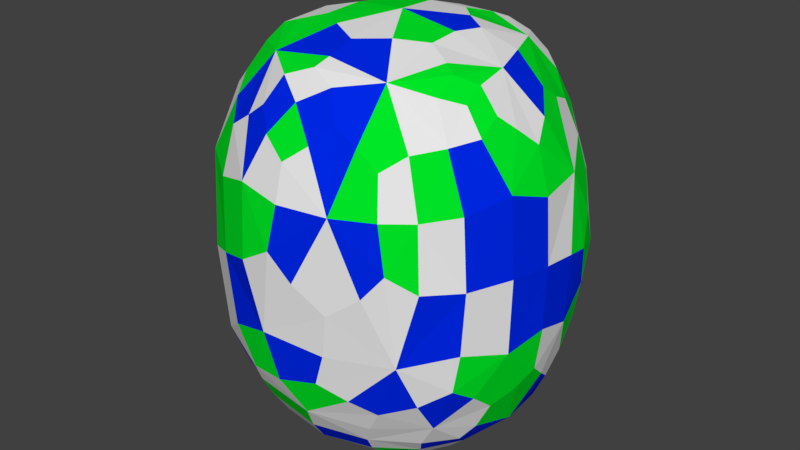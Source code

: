 # Source: Pineapple.blend  (saved by Blender 2.80.75; exported with 4.5.12 LTS)
import bpy
from mathutils import Matrix  # noqa: F401  (used for matrix-valued properties, if any)

bpy.ops.wm.read_factory_settings(use_empty=True)
scene = bpy.context.scene
scene.name = 'Scene'

# ---- collections
col_collection_1 = bpy.data.collections.new('Collection 1'); scene.collection.children.link(col_collection_1)

# ---- materials (node trees are filled in below, after node groups)
mat_pineapple1 = bpy.data.materials.new('Pineapple1')
mat_pineapple1.alpha_threshold = 0.0
mat_pineapple1.use_transparent_shadow = False
mat_pineapple1.roughness = 0.5
mat_pineapple2 = bpy.data.materials.new('Pineapple2')
mat_pineapple2.alpha_threshold = 0.0
mat_pineapple2.use_transparent_shadow = False
mat_pineapple2.diffuse_color = (0.0, 0.02124, 0.8, 1.0)
mat_pineapple2.roughness = 0.5
mat_pineapple3 = bpy.data.materials.new('Pineapple3')
mat_pineapple3.alpha_threshold = 0.0
mat_pineapple3.use_transparent_shadow = False
mat_pineapple3.diffuse_color = (0.0, 0.8, 0.02084, 1.0)
mat_pineapple3.roughness = 0.5

# ---- material node trees

# ---- world
world_world = bpy.data.worlds.new('World'); scene.world = world_world
world_world.color = (0.05088, 0.05088, 0.05088)
world_world.use_sun_shadow = False
world_world.sun_shadow_jitter_overblur = 0.0
world_world.cycles.sampling_method = 'MANUAL'

# ---- meshes
me_cylinder = bpy.data.meshes.new('Cylinder')
me_cylinder.from_pydata([(0.1085, 0.2777, 0.8928), (0.3083, 0.1056, 0.8899), (0.2765, -0.1492, 0.8854), (0.01888, -0.3002, 0.8864), (-0.2518, -0.1344, 0.8948), (-0.194, 0.1887, 0.8967), (-0.5021, 0.4791, 0.533), (-0.6284, -0.2865, 0.5368), (-0.3248, -0.5926, 0.5546), (0.02043, -0.3906, -0.8552), (0.03213, -0.6938, 0.5319), (0.3814, -0.5741, 0.5467), (0.436, -0.03571, -0.8298), (0.6806, -0.03309, 0.56), (0.5489, 0.347, 0.5948), (0.213, 0.3749, -0.8516), (0.09284, 0.6416, -0.61), (-0.216, 0.6019, 0.6229), (0.529, 0.5626, 0.2516), (0.6895, 0.1108, -0.5169), (0.6591, -0.2382, -0.4889), (0.3851, -0.5927, -0.463), (0.2456, -0.7207, -0.01624), (-0.1457, -0.7244, -0.3966), (-0.5678, -0.5136, -0.1127), (-0.5538, -0.325, -0.6214), (-0.762, -0.1324, -0.05497), (-0.7342, 0.2532, -0.06604), (-0.5981, 0.2906, -0.5882), (-0.3641, 0.6919, 0.001083), (-0.05529, 0.7327, -0.4229), (-0.1199, 0.1996, -0.9179), (-0.3129, 0.3435, 0.838), (-0.488, 0.2361, -0.7583), (-0.5283, 0.2791, 0.6868), (-0.214, -0.03195, -0.9217), (-0.4354, -0.1915, 0.8374), (-0.4095, -0.31, -0.8044), (-0.4538, -0.3945, 0.6847), (-0.2076, -0.4496, -0.8057), (-0.1437, -0.6029, 0.6808), (0.004239, -0.1925, -0.9225), (0.01584, -0.4929, 0.8279), (0.1917, -0.5839, 0.679), (0.2654, -0.4236, -0.8022), (0.38, 0.4701, 0.7249), (0.4466, -0.2415, 0.8265), (0.4692, -0.2341, -0.7801), (0.5915, -0.1735, 0.6895), (0.216, -0.02707, -0.9192), (0.541, 0.1498, -0.7453), (0.5675, 0.1537, 0.7015), (0.4186, 0.3338, -0.7684), (0.1154, 0.1996, -0.9179), (0.1988, 0.449, 0.8345), (0.04228, 0.5209, -0.777), (0.296, 0.6411, -0.5144), (0.2872, 0.6884, 0.3941), (0.5962, 0.4384, -0.3428), (0.7641, 0.2088, 0.06514), (0.6545, 0.3714, 0.313), (0.7123, 0.2539, -0.2846), (0.7401, -0.0591, -0.3705), (0.6187, -0.4339, -0.3385), (0.4556, -0.6336, 0.1875), (0.175, -0.7126, -0.3457), (0.01194, -0.7711, 0.1958), (-0.5093, -0.4826, -0.5011), (-0.6815, -0.3416, 0.1521), (-0.646, -0.1617, -0.5991), (-0.7246, -0.07596, -0.42), (-0.7635, 0.08588, 0.2), (-0.5484, 0.4864, -0.4292), (-0.1954, 0.7441, 0.2176), (-0.241, 0.4288, -0.7908), (-0.6375, 0.01629, 0.6179), (-0.4645, -0.05959, -0.8118), (0.5284, -0.3755, 0.614), (0.1643, 0.5924, 0.6534), (0.09637, 0.7627, 0.01565), (0.7709, -0.05995, 0.1014), (0.3327, 0.7055, -0.1911), (0.4511, 0.4793, -0.5982), (0.5226, 0.5846, -0.05446), (0.6499, -0.4086, 0.09492), (0.5537, -0.2918, -0.6693), (0.2794, -0.5381, -0.6646), (-0.1757, -0.6039, -0.6193), (-0.308, -0.6955, 0.05172), (-0.5843, 0.4904, 0.05229), (-0.714, 0.159, -0.4297), (-0.3198, 0.6323, -0.4418), (0.1694, 0.09271, -0.9228), (-0.1247, -0.1305, -0.9271), (-0.002773, 0.199, -0.9222), (0.2066, 0.6419, -0.5693), (0.1353, 0.4547, -0.8206), (0.2041, 0.1769, 0.901), (0.3123, 0.4392, 0.8015), (0.3709, 0.5703, -0.5644), (0.4823, 0.2407, -0.766), (0.2762, -0.01332, 0.897), (0.4958, 0.07164, -0.7903), (0.4602, -0.4189, -0.6641), (0.3722, -0.3326, -0.8093), (0.05342, -0.6122, -0.6549), (0.1574, -0.423, -0.8281), (-0.1215, -0.2243, 0.8992), (-0.3744, -0.5488, -0.5655), (-0.3205, -0.3776, -0.8189), (-0.43, -0.2107, -0.8187), (-0.2384, 0.02782, 0.9062), (-0.4912, 0.1029, -0.7896), (-0.6637, 0.2121, -0.5241), (-0.3835, 0.335, -0.784), (-0.0412, 0.2433, 0.9028), (-0.08949, 0.4975, -0.786), (-0.2413, 0.4792, 0.7766), (-0.1785, 0.3077, -0.8772), (-0.2709, 0.2752, 0.8651), (-0.5493, 0.2582, -0.6801), (-0.4265, 0.286, 0.7955), (-0.5329, -0.07239, 0.7791), (-0.3285, -0.04595, -0.8863), (-0.5834, -0.09186, -0.7116), (-0.4774, -0.3177, -0.7321), (-0.3593, -0.1817, 0.863), (-0.181, -0.5271, -0.7329), (0.01101, -0.2892, -0.8979), (0.02417, -0.4229, 0.8522), (0.1257, -0.5238, 0.7849), (0.2598, -0.4883, -0.7426), (0.4474, -0.3336, 0.768), (0.3895, -0.209, 0.8509), (0.5322, -0.2372, -0.7217), (0.5171, -0.1754, 0.7881), (0.3267, -0.0351, -0.8882), (0.4515, 0.1446, 0.8241), (0.4431, 0.4032, -0.6927), (0.1703, 0.2942, -0.8924), (0.1386, 0.5154, 0.7836), (0.06549, 0.5812, -0.7046), (0.1939, 0.7359, 0.266), (0.2442, 0.7366, -0.08959), (0.3198, 0.5366, 0.674), (0.4204, 0.6348, 0.3473), (0.4508, 0.429, 0.6761), (0.6617, 0.3423, -0.3164), (0.6364, 0.06381, 0.6273), (0.7765, 0.0939, 0.08762), (0.6354, -0.1119, 0.6325), (0.7334, -0.2337, 0.1045), (0.7053, -0.1399, -0.4389), (0.5923, -0.2655, 0.6309), (0.5481, -0.5525, 0.1101), (0.5227, -0.524, -0.4016), (0.4436, -0.4847, 0.5991), (0.3782, -0.676, 0.08535), (0.2906, -0.5823, 0.6184), (0.1223, -0.6478, 0.6012), (0.005566, -0.7395, -0.3863), (-0.07374, -0.6613, 0.601), (-0.135, -0.7617, 0.1077), (-0.2213, -0.6059, 0.6221), (-0.4659, -0.6027, -0.009302), (-0.549, -0.3511, 0.6061), (-0.7325, -0.2374, 0.0357), (-0.6863, -0.1359, -0.5171), (-0.7243, 0.04856, -0.437), (-0.5971, 0.1677, 0.6441), (-0.7543, 0.1833, 0.08164), (-0.5282, 0.3841, 0.6028), (-0.4706, 0.6156, 0.06252), (-0.4575, 0.5531, -0.442), (-0.1732, 0.7002, -0.4338), (-0.03243, 0.6201, 0.6431), (-0.06531, 0.7699, 0.1197), (0.008606, 0.7634, -0.2498), (0.2293, 0.6576, 0.5037), (0.3077, 0.6868, -0.3735), (0.5727, 0.5153, -0.194), (0.5423, 0.5657, 0.106), (0.6113, 0.3582, 0.4588), (0.7281, 0.2805, 0.1973), (0.6251, 0.1271, -0.6493), (0.7696, -0.06671, -0.1738), (0.742, -0.04626, 0.3733), (0.6053, -0.253, -0.6036), (0.6423, -0.4229, -0.1721), (0.6193, -0.3923, 0.3834), (0.3219, -0.573, -0.5706), (0.4179, -0.623, 0.3827), (0.2194, -0.7156, -0.2038), (0.03873, -0.7415, 0.3835), (-0.1709, -0.6723, -0.4967), (-0.2397, -0.7211, -0.2377), (-0.3399, -0.6514, 0.3547), (-0.5556, -0.4969, -0.3406), (-0.6597, -0.3285, 0.3767), (-0.7503, -0.1173, -0.2618), (-0.7231, 0.07041, 0.4071), (-0.7327, 0.214, -0.2743), (-0.5815, 0.4907, -0.2445), (-0.5576, 0.4862, 0.3489), (-0.293, 0.5435, -0.649), (-0.338, 0.6851, -0.2112), (-0.2098, 0.6956, 0.4217), (0.007493, 0.6941, -0.527), (0.1499, -0.2225, 0.8949), (-0.3761, 0.5507, 0.5879), (-0.1734, 0.09149, -0.9235), (-0.6483, -0.1451, 0.5886), (-0.396, -0.4992, 0.6253), (-0.1069, -0.4331, -0.8309), (-0.09748, -0.5341, 0.7873), (0.1288, -0.1257, -0.9246), (0.465, -0.1447, -0.7996), (0.5734, 0.2423, 0.6382), (0.3177, 0.3583, -0.8188), (0.5936, 0.4766, 0.276), (0.7043, 0.1817, -0.4167), (0.7203, 0.02674, -0.4471), (0.6504, -0.3393, -0.4022), (0.29, -0.6577, -0.4068), (0.1156, -0.7593, 0.09129), (-0.5402, -0.4008, -0.5597), (-0.6306, -0.436, 0.02208), (-0.6197, -0.2513, -0.5825), (-0.774, -0.02618, 0.08547), (-0.6805, 0.3562, -0.0003283), (-0.2854, 0.7228, 0.1081), (-0.4232, -0.305, 0.7914), (0.1595, 0.3906, 0.8603), (0.4254, 0.661, -0.1051), (0.5286, 0.4583, -0.4952), (0.7491, 0.2368, -0.1059), (-0.5704, 0.404, -0.5236), (0.0154, -0.002219, 0.9339), (-0.003145, 0.01297, -0.9367), (0.272, 0.5125, -0.7263), (0.3828, 0.3157, 0.822), (0.26, 0.4948, 0.7582), (0.3406, 0.1869, -0.8749), (0.5058, -0.02771, 0.811), (0.274, -0.2536, -0.8817), (0.5178, -0.2564, 0.7353), (0.4213, -0.3746, -0.7401), (0.2917, -0.4217, 0.8127), (0.03873, -0.5404, -0.7571), (0.009575, -0.5885, 0.7209), (-0.2395, -0.4341, 0.8209), (-0.2503, -0.2725, -0.8887), (-0.3817, -0.4433, -0.7132), (-0.5427, -0.2083, 0.7221), (-0.5389, -0.2092, -0.7209), (-0.6395, 0.04953, -0.6503), (-0.3289, 0.1764, -0.874), (-0.4552, 0.07161, 0.841), (-0.3861, 0.434, 0.7203), (0.005202, 0.3717, -0.8773), (-0.06199, 0.4668, 0.8337), (0.3799, 0.6875, 0.1535), (0.1541, 0.7293, -0.3799), (0.4552, 0.5456, 0.5088), (0.445, 0.6041, -0.3652), (0.6833, 0.4013, 0.0031), (0.5965, 0.2843, -0.6051), (0.7274, 0.1538, 0.3995), (0.7675, 0.09132, -0.2149), (0.6285, -0.0495, -0.6652), (0.7004, -0.2195, 0.4304), (0.7301, -0.2375, -0.2173), (0.532, -0.4345, -0.546), (0.4847, -0.6054, -0.2025), (0.52, -0.5264, 0.3767), (0.2548, -0.7039, 0.3835), (0.08648, -0.6774, -0.5365), (-0.03463, -0.7715, -0.1677), (-0.1553, -0.7204, 0.4113), (-0.5345, -0.515, 0.373), (-0.3929, -0.6268, -0.3556), (-0.6866, -0.3217, -0.3426), (-0.7356, -0.1349, 0.3439), (-0.7695, 0.06804, -0.1823), (-0.6826, 0.2964, 0.377), (-0.6628, 0.3474, -0.3486), (-0.399, 0.6348, 0.3505), (-0.4759, 0.5974, -0.2103), (-0.4535, 0.4413, -0.6468), (-0.1663, 0.7584, -0.1589), (-0.1217, 0.6203, -0.6451), (0.01147, 0.7319, 0.4121)], [], [(0, 232, 260, 115), (0, 115, 237, 97), (0, 97, 240, 232), (1, 137, 240, 97), (1, 97, 237, 101), (1, 101, 243, 137), (2, 101, 237, 208), (2, 208, 247, 133), (2, 133, 243, 101), (3, 208, 237, 107), (3, 107, 250, 129), (3, 129, 247, 208), (4, 126, 250, 107), (4, 107, 237, 111), (4, 111, 257, 126), (5, 111, 237, 115), (5, 115, 260, 119), (5, 119, 257, 111), (6, 171, 258, 209), (6, 209, 286, 203), (6, 203, 284, 171), (7, 165, 253, 211), (7, 211, 282, 198), (7, 198, 279, 165), (8, 163, 250, 212), (8, 212, 279, 196), (8, 196, 278, 163), (9, 106, 248, 213), (9, 213, 251, 128), (9, 128, 244, 106), (10, 193, 275, 159), (10, 159, 249, 161), (10, 161, 278, 193), (11, 191, 274, 156), (11, 156, 247, 158), (11, 158, 275, 191), (12, 102, 269, 216), (12, 216, 244, 136), (12, 136, 242, 102), (13, 186, 267, 148), (13, 148, 243, 150), (13, 150, 270, 186), (14, 146, 240, 217), (14, 217, 267, 182), (14, 182, 263, 146), (15, 96, 239, 218), (15, 218, 242, 139), (15, 139, 259, 96), (16, 141, 290, 207), (16, 207, 262, 95), (16, 95, 239, 141), (17, 117, 260, 175), (17, 175, 291, 206), (17, 206, 286, 209), (17, 209, 258, 117), (18, 145, 263, 219), (18, 219, 265, 181), (18, 181, 261, 145), (19, 220, 268, 221), (19, 221, 269, 184), (19, 184, 266, 220), (20, 152, 271, 222), (20, 222, 272, 187), (20, 187, 269, 152), (21, 155, 273, 223), (21, 223, 276, 190), (21, 190, 272, 155), (22, 157, 275, 224), (22, 224, 277, 192), (22, 192, 273, 157), (23, 160, 277, 195), (23, 195, 280, 194), (23, 194, 276, 160), (24, 164, 279, 226), (24, 226, 281, 197), (24, 197, 280, 164), (25, 225, 281, 227), (25, 227, 254, 125), (25, 125, 252, 225), (26, 166, 282, 228), (26, 228, 283, 199), (26, 199, 281, 166), (27, 170, 284, 229), (27, 229, 285, 201), (27, 201, 283, 170), (28, 113, 285, 236), (28, 236, 288, 120), (28, 120, 255, 113), (29, 172, 286, 230), (29, 230, 289, 205), (29, 205, 287, 172), (30, 174, 289, 177), (30, 177, 262, 207), (30, 207, 290, 174), (31, 94, 238, 210), (31, 210, 256, 118), (31, 118, 259, 94), (32, 121, 257, 119), (32, 119, 260, 117), (32, 117, 258, 121), (33, 112, 255, 120), (33, 120, 288, 114), (33, 114, 256, 112), (34, 169, 257, 121), (34, 121, 258, 171), (34, 171, 284, 169), (35, 210, 238, 93), (35, 93, 251, 123), (35, 123, 256, 210), (36, 122, 253, 231), (36, 231, 250, 126), (36, 126, 257, 122), (37, 109, 252, 125), (37, 125, 254, 110), (37, 110, 251, 109), (38, 212, 250, 231), (38, 231, 253, 165), (38, 165, 279, 212), (39, 213, 248, 127), (39, 127, 252, 109), (39, 109, 251, 213), (40, 161, 249, 214), (40, 214, 250, 163), (40, 163, 278, 161), (41, 93, 238, 215), (41, 215, 244, 128), (41, 128, 251, 93), (42, 214, 249, 130), (42, 130, 247, 129), (42, 129, 250, 214), (43, 158, 247, 130), (43, 130, 249, 159), (43, 159, 275, 158), (44, 104, 246, 131), (44, 131, 248, 106), (44, 106, 244, 104), (45, 146, 263, 144), (45, 144, 241, 98), (45, 98, 240, 146), (46, 132, 245, 135), (46, 135, 243, 133), (46, 133, 247, 132), (47, 216, 269, 134), (47, 134, 246, 104), (47, 104, 244, 216), (48, 150, 243, 135), (48, 135, 245, 153), (48, 153, 270, 150), (49, 92, 242, 136), (49, 136, 244, 215), (49, 215, 238, 92), (50, 100, 266, 184), (50, 184, 269, 102), (50, 102, 242, 100), (51, 217, 240, 137), (51, 137, 243, 148), (51, 148, 267, 217), (52, 218, 239, 138), (52, 138, 266, 100), (52, 100, 242, 218), (53, 92, 238, 94), (53, 94, 259, 139), (53, 139, 242, 92), (54, 140, 260, 232), (54, 232, 240, 98), (54, 98, 241, 140), (55, 116, 290, 141), (55, 141, 239, 96), (55, 96, 259, 116), (56, 95, 262, 179), (56, 179, 264, 99), (56, 99, 239, 95), (57, 142, 291, 178), (57, 178, 263, 145), (57, 145, 261, 142), (58, 147, 266, 234), (58, 234, 264, 180), (58, 180, 265, 147), (59, 149, 268, 235), (59, 235, 265, 183), (59, 183, 267, 149), (60, 219, 263, 182), (60, 182, 267, 183), (60, 183, 265, 219), (61, 220, 266, 147), (61, 147, 265, 235), (61, 235, 268, 220), (62, 221, 268, 185), (62, 185, 271, 152), (62, 152, 269, 221), (63, 222, 271, 188), (63, 188, 273, 155), (63, 155, 272, 222), (64, 157, 273, 154), (64, 154, 274, 191), (64, 191, 275, 157), (65, 223, 273, 192), (65, 192, 277, 160), (65, 160, 276, 223), (66, 224, 275, 193), (66, 193, 278, 162), (66, 162, 277, 224), (67, 225, 252, 108), (67, 108, 280, 197), (67, 197, 281, 225), (68, 226, 279, 198), (68, 198, 282, 166), (68, 166, 281, 226), (69, 124, 254, 227), (69, 227, 281, 167), (69, 167, 255, 124), (70, 167, 281, 199), (70, 199, 283, 168), (70, 168, 255, 167), (71, 228, 282, 200), (71, 200, 284, 170), (71, 170, 283, 228), (72, 173, 288, 236), (72, 236, 285, 202), (72, 202, 287, 173), (73, 230, 286, 206), (73, 206, 291, 176), (73, 176, 289, 230), (74, 114, 288, 204), (74, 204, 290, 116), (74, 116, 259, 118), (74, 118, 256, 114), (75, 200, 282, 211), (75, 211, 253, 122), (75, 122, 257, 169), (75, 169, 284, 200), (76, 123, 251, 110), (76, 110, 254, 124), (76, 124, 255, 112), (76, 112, 256, 123), (77, 153, 245, 132), (77, 132, 247, 156), (77, 156, 274, 189), (77, 189, 270, 153), (78, 178, 291, 175), (78, 175, 260, 140), (78, 140, 241, 144), (78, 144, 263, 178), (79, 176, 291, 142), (79, 142, 261, 143), (79, 143, 262, 177), (79, 177, 289, 176), (80, 149, 267, 186), (80, 186, 270, 151), (80, 151, 271, 185), (80, 185, 268, 149), (81, 233, 264, 179), (81, 179, 262, 143), (81, 143, 261, 233), (82, 234, 266, 138), (82, 138, 239, 99), (82, 99, 264, 234), (83, 181, 265, 180), (83, 180, 264, 233), (83, 233, 261, 181), (84, 151, 270, 189), (84, 189, 274, 154), (84, 154, 273, 188), (84, 188, 271, 151), (85, 187, 272, 103), (85, 103, 246, 134), (85, 134, 269, 187), (86, 131, 246, 103), (86, 103, 272, 190), (86, 190, 276, 105), (86, 105, 248, 131), (87, 105, 276, 194), (87, 194, 280, 108), (87, 108, 252, 127), (87, 127, 248, 105), (88, 162, 278, 196), (88, 196, 279, 164), (88, 164, 280, 195), (88, 195, 277, 162), (89, 229, 284, 203), (89, 203, 286, 172), (89, 172, 287, 202), (89, 202, 285, 229), (90, 201, 285, 113), (90, 113, 255, 168), (90, 168, 283, 201), (91, 173, 287, 205), (91, 205, 289, 174), (91, 174, 290, 204), (91, 204, 288, 173)])
me_cylinder.polygons.foreach_set('material_index', [0, 0, 2, 0, 1, 0, 2, 0, 0, 0, 1, 1, 2, 2, 0, 2, 1, 2, 2, 2, 0, 2, 2, 2, 1, 2, 0, 0, 1, 0, 0, 2, 0, 0, 2, 2, 2, 1, 0, 2, 0, 2, 2, 0, 2, 0, 0, 0, 2, 1, 1, 1, 0, 2, 2, 1, 2, 1, 0, 1, 1, 2, 0, 2, 1, 0, 0, 0, 0, 0, 2, 0, 0, 0, 1, 2, 2, 2, 0, 0, 2, 0, 2, 2, 1, 1, 0, 1, 2, 0, 0, 2, 0, 0, 0, 1, 0, 0, 1, 2, 0, 2, 1, 1, 2, 0, 0, 2, 1, 0, 2, 0, 0, 0, 1, 2, 2, 0, 0, 2, 0, 1, 0, 1, 1, 0, 0, 0, 0, 2, 1, 1, 1, 2, 0, 1, 0, 0, 0, 2, 2, 2, 0, 0, 2, 0, 2, 2, 2, 0, 2, 1, 1, 0, 2, 1, 2, 0, 2, 2, 0, 2, 2, 0, 0, 0, 0, 2, 0, 0, 0, 0, 0, 1, 1, 0, 0, 0, 1, 2, 2, 0, 2, 0, 2, 2, 2, 0, 2, 2, 2, 0, 1, 0, 2, 1, 0, 1, 2, 1, 2, 0, 2, 2, 1, 2, 1, 0, 2, 1, 2, 0, 0, 2, 0, 0, 1, 0, 0, 2, 2, 0, 2, 1, 2, 0, 0, 0, 0, 2, 0, 0, 1, 1, 0, 0, 0, 2, 1, 0, 2, 0, 2, 0, 2, 0, 0, 0, 1, 1, 1, 0, 0, 2, 0, 2, 0, 0, 0, 2, 1, 0, 1, 0, 0, 1, 1, 0, 0, 0, 1, 2, 1, 1, 0, 2, 2, 0, 1, 2, 1, 1, 1, 0, 1, 2, 2, 1, 2, 0])
_uv = me_cylinder.uv_layers.new(name='UVMap')
_uv.uv.foreach_set('vector', [0.7539, 0.6597, 0.7231, 0.6672, 0.713, 0.5971, 0.7738, 0.6226, 0.7539, 0.6597, 0.7738, 0.6226, 0.8276, 0.6536, 0.7706, 0.6929, 0.7539, 0.6597, 0.7706, 0.6929, 0.7181, 0.7516, 0.7231, 0.6672, 0.7797, 0.7284, 0.7601, 0.7699, 0.7181, 0.7516, 0.7706, 0.6929, 0.7797, 0.7284, 0.7706, 0.6929, 0.8276, 0.6536, 0.8107, 0.7288, 0.7797, 0.7284, 0.8107, 0.7288, 0.7971, 0.8, 0.7601, 0.7699, 0.8444, 0.7407, 0.8107, 0.7288, 0.8276, 0.6536, 0.8718, 0.7103, 0.8444, 0.7407, 0.8718, 0.7103, 0.9113, 0.7714, 0.8509, 0.7799, 0.8444, 0.7407, 0.8509, 0.7799, 0.7971, 0.8, 0.8107, 0.7288, 0.8998, 0.6801, 0.8718, 0.7103, 0.8276, 0.6536, 0.8914, 0.6357, 0.8998, 0.6801, 0.8914, 0.6357, 0.9538, 0.6176, 0.9298, 0.6941, 0.8998, 0.6801, 0.9298, 0.6941, 0.9113, 0.7714, 0.8718, 0.7103, 0.8812, 0.5985, 0.9018, 0.5763, 0.9538, 0.6176, 0.8914, 0.6357, 0.8812, 0.5985, 0.8914, 0.6357, 0.8276, 0.6536, 0.842, 0.5912, 0.8812, 0.5985, 0.842, 0.5912, 0.8517, 0.5272, 0.9018, 0.5763, 0.7999, 0.5904, 0.842, 0.5912, 0.8276, 0.6536, 0.7738, 0.6226, 0.7999, 0.5904, 0.7738, 0.6226, 0.713, 0.5971, 0.7859, 0.5661, 0.7999, 0.5904, 0.7859, 0.5661, 0.8517, 0.5272, 0.842, 0.5912, 0.7882, 0.07945, 0.7766, 0.1099, 0.7246, 0.09294, 0.7588, 0.05305, 0.7882, 0.07945, 0.7588, 0.05305, 0.8051, 0.02035, 0.826, 0.07631, 0.7882, 0.07945, 0.826, 0.07631, 0.8588, 0.1123, 0.7766, 0.1099, 0.8138, 0.3123, 0.7915, 0.332, 0.7395, 0.287, 0.8024, 0.2725, 0.8138, 0.3123, 0.8024, 0.2725, 0.8733, 0.2859, 0.8478, 0.3255, 0.8138, 0.3123, 0.8478, 0.3255, 0.8258, 0.3672, 0.7915, 0.332, 0.4339, 0.4017, 0.4457, 0.4326, 0.4018, 0.4522, 0.3985, 0.3991, 0.4339, 0.4017, 0.3985, 0.3991, 0.3968, 0.338, 0.465, 0.3588, 0.4339, 0.4017, 0.465, 0.3588, 0.5003, 0.4051, 0.4457, 0.4326, 0.6541, 0.8243, 0.6386, 0.7947, 0.6784, 0.7622, 0.6825, 0.8243, 0.6541, 0.8243, 0.6825, 0.8243, 0.6723, 0.8796, 0.6402, 0.8555, 0.6541, 0.8243, 0.6402, 0.8555, 0.5948, 0.8273, 0.6386, 0.7947, 0.5174, 0.4604, 0.5426, 0.4258, 0.582, 0.4488, 0.5237, 0.4871, 0.5174, 0.4604, 0.5237, 0.4871, 0.4699, 0.501, 0.4849, 0.4607, 0.5174, 0.4604, 0.4849, 0.4607, 0.5003, 0.4051, 0.5426, 0.4258, 0.9415, 0.823, 0.9549, 0.8466, 0.9194, 0.8815, 0.9152, 0.8348, 0.9415, 0.823, 0.9152, 0.8348, 0.9113, 0.7714, 0.9503, 0.7901, 0.9415, 0.823, 0.9503, 0.7901, 0.9771, 0.8003, 0.9549, 0.8466, 0.5264, 0.8395, 0.4942, 0.8451, 0.4837, 0.7785, 0.5388, 0.8077, 0.5264, 0.8395, 0.5388, 0.8077, 0.5948, 0.8273, 0.5484, 0.8652, 0.5264, 0.8395, 0.5484, 0.8652, 0.505, 0.905, 0.4942, 0.8451, 0.786, 0.8631, 0.7839, 0.8937, 0.7478, 0.8724, 0.7662, 0.8414, 0.786, 0.8631, 0.7662, 0.8414, 0.7971, 0.8, 0.8078, 0.8509, 0.786, 0.8631, 0.8078, 0.8509, 0.8295, 0.8955, 0.7839, 0.8937, 0.05795, 0.3952, 0.08048, 0.4277, 0.06075, 0.4494, 0.03311, 0.3926, 0.05795, 0.3952, 0.03311, 0.3926, 0.01696, 0.3155, 0.05863, 0.3574, 0.05795, 0.3952, 0.05863, 0.3574, 0.1088, 0.3922, 0.08048, 0.4277, 0.4883, 0.9575, 0.481, 0.9808, 0.4485, 0.952, 0.4718, 0.9341, 0.4883, 0.9575, 0.4718, 0.9341, 0.505, 0.905, 0.5136, 0.9532, 0.4883, 0.9575, 0.5136, 0.9532, 0.5214, 0.9856, 0.481, 0.9808, 0.2752, 0.08902, 0.2808, 0.06021, 0.3264, 0.0956, 0.2941, 0.1223, 0.2752, 0.08902, 0.2941, 0.1223, 0.2565, 0.1562, 0.2478, 0.09233, 0.2752, 0.08902, 0.2478, 0.09233, 0.2246, 0.02291, 0.2808, 0.06021, 0.2568, 0.4708, 0.2304, 0.5218, 0.1963, 0.5105, 0.2161, 0.4615, 0.2568, 0.4708, 0.2161, 0.4615, 0.2357, 0.3998, 0.2798, 0.4171, 0.2568, 0.4708, 0.2798, 0.4171, 0.3159, 0.4168, 0.294, 0.4804, 0.2568, 0.4708, 0.294, 0.4804, 0.2646, 0.5331, 0.2304, 0.5218, 0.1121, 0.3096, 0.1378, 0.3486, 0.1088, 0.3922, 0.0871, 0.3104, 0.1121, 0.3096, 0.0871, 0.3104, 0.07013, 0.1842, 0.1191, 0.2641, 0.1121, 0.3096, 0.1191, 0.2641, 0.1656, 0.2935, 0.1378, 0.3486, 0.4301, 0.7775, 0.4068, 0.7756, 0.3765, 0.702, 0.4335, 0.7428, 0.4301, 0.7775, 0.4335, 0.7428, 0.4837, 0.7785, 0.4506, 0.8136, 0.4301, 0.7775, 0.4506, 0.8136, 0.4167, 0.8525, 0.4068, 0.7756, 0.4935, 0.6998, 0.4649, 0.7072, 0.4563, 0.6441, 0.5035, 0.6632, 0.4935, 0.6998, 0.5035, 0.6632, 0.5503, 0.6814, 0.5157, 0.724, 0.4935, 0.6998, 0.5157, 0.724, 0.4837, 0.7785, 0.4649, 0.7072, 0.5857, 0.6483, 0.553, 0.6395, 0.5694, 0.5944, 0.6022, 0.6334, 0.5857, 0.6483, 0.6022, 0.6334, 0.6418, 0.6728, 0.6012, 0.6777, 0.5857, 0.6483, 0.6012, 0.6777, 0.5503, 0.6814, 0.553, 0.6395, 0.6271, 0.3468, 0.6376, 0.3889, 0.582, 0.4488, 0.5954, 0.3614, 0.6271, 0.3468, 0.5954, 0.3614, 0.6023, 0.2777, 0.6454, 0.2965, 0.6271, 0.3468, 0.6454, 0.2965, 0.6756, 0.3203, 0.6376, 0.3889, 0.6065, 0.202, 0.635, 0.2291, 0.6023, 0.2777, 0.5675, 0.2259, 0.6065, 0.202, 0.5675, 0.2259, 0.5444, 0.1638, 0.6106, 0.1682, 0.6065, 0.202, 0.6106, 0.1682, 0.6757, 0.1998, 0.635, 0.2291, 0.4696, 0.1948, 0.4833, 0.2427, 0.3968, 0.338, 0.4351, 0.2119, 0.4696, 0.1948, 0.4351, 0.2119, 0.4544, 0.1005, 0.5007, 0.135, 0.4696, 0.1948, 0.5007, 0.135, 0.5444, 0.1638, 0.4833, 0.2427, 0.5259, 0.04834, 0.5266, 0.0729, 0.4544, 0.1005, 0.4941, 0.04868, 0.5259, 0.04834, 0.4941, 0.04868, 0.5278, 0.0, 0.5587, 0.02382, 0.5259, 0.04834, 0.5587, 0.02382, 0.5903, 0.04078, 0.5266, 0.0729, 0.9527, 0.2477, 0.9291, 0.2821, 0.8733, 0.2859, 0.9281, 0.2219, 0.9527, 0.2477, 0.9281, 0.2219, 0.998, 0.1817, 1.0, 0.2375, 0.9527, 0.2477, 1.0, 0.2375, 1.0, 0.2963, 0.9291, 0.2821, 0.9436, 0.1319, 0.9231, 0.159, 0.8588, 0.1123, 0.9154, 0.1084, 0.9436, 0.1319, 0.9154, 0.1084, 0.9839, 0.08451, 0.992, 0.1317, 0.9436, 0.1319, 0.992, 0.1317, 0.998, 0.1817, 0.9231, 0.159, 0.1604, 0.758, 0.1346, 0.7387, 0.1491, 0.6669, 0.1867, 0.7372, 0.1604, 0.758, 0.1867, 0.7372, 0.211, 0.7822, 0.161, 0.7907, 0.1604, 0.758, 0.161, 0.7907, 0.1053, 0.7868, 0.1346, 0.7387, 0.2753, 0.6248, 0.2443, 0.6061, 0.2533, 0.5627, 0.2925, 0.614, 0.2753, 0.6248, 0.2925, 0.614, 0.3127, 0.6803, 0.2776, 0.671, 0.2753, 0.6248, 0.2776, 0.671, 0.2403, 0.6596, 0.2443, 0.6061, 0.3058, 0.1588, 0.3275, 0.1617, 0.3234, 0.2408, 0.2842, 0.2062, 0.3058, 0.1588, 0.2842, 0.2062, 0.2565, 0.1562, 0.2941, 0.1223, 0.3058, 0.1588, 0.2941, 0.1223, 0.3264, 0.0956, 0.3275, 0.1617, 0.2008, 0.9236, 0.2153, 0.9435, 0.1694, 0.9588, 0.1704, 0.9268, 0.2008, 0.9236, 0.1704, 0.9268, 0.1699, 0.8826, 0.2174, 0.8946, 0.2008, 0.9236, 0.2174, 0.8946, 0.2536, 0.9122, 0.2153, 0.9435, 0.7721, 0.5472, 0.8017, 0.5229, 0.8517, 0.5272, 0.7859, 0.5661, 0.7721, 0.5472, 0.7859, 0.5661, 0.713, 0.5971, 0.7288, 0.5551, 0.7721, 0.5472, 0.7288, 0.5551, 0.7447, 0.5146, 0.8017, 0.5229, 0.1638, 0.8222, 0.1349, 0.8415, 0.1053, 0.7868, 0.161, 0.7907, 0.1638, 0.8222, 0.161, 0.7907, 0.211, 0.7822, 0.1974, 0.837, 0.1638, 0.8222, 0.1974, 0.837, 0.1699, 0.8826, 0.1349, 0.8415, 0.7588, 0.1422, 0.7787, 0.1767, 0.7202, 0.203, 0.7148, 0.1472, 0.7588, 0.1422, 0.7148, 0.1472, 0.7246, 0.09294, 0.7766, 0.1099, 0.7588, 0.1422, 0.7766, 0.1099, 0.8588, 0.1123, 0.7787, 0.1767, 0.1399, 0.9315, 0.1704, 0.9268, 0.1694, 0.9588, 0.124, 0.9554, 0.1399, 0.9315, 0.124, 0.9554, 0.08241, 0.9411, 0.1232, 0.9063, 0.1399, 0.9315, 0.1232, 0.9063, 0.1699, 0.8826, 0.1704, 0.9268, 0.9108, 0.5555, 0.8879, 0.5233, 0.9172, 0.5153, 0.9368, 0.5676, 0.9108, 0.5555, 0.9368, 0.5676, 0.9538, 0.6176, 0.9018, 0.5763, 0.9108, 0.5555, 0.9018, 0.5763, 0.8517, 0.5272, 0.8879, 0.5233, 0.05126, 0.8991, 0.04816, 0.924, 0.01758, 0.9053, 0.03752, 0.8773, 0.05126, 0.8991, 0.03752, 0.8773, 0.04579, 0.8432, 0.07245, 0.8895, 0.05126, 0.8991, 0.07245, 0.8895, 0.08241, 0.9411, 0.04816, 0.924, 0.769, 0.347, 0.7805, 0.3776, 0.7237, 0.3723, 0.7348, 0.3291, 0.769, 0.347, 0.7348, 0.3291, 0.7395, 0.287, 0.7915, 0.332, 0.769, 0.347, 0.7915, 0.332, 0.8258, 0.3672, 0.7805, 0.3776, 0.6448, 0.06926, 0.6723, 0.08006, 0.6818, 0.1191, 0.6362, 0.09109, 0.6448, 0.06926, 0.6362, 0.09109, 0.5903, 0.04078, 0.6233, 0.04398, 0.6448, 0.06926, 0.6233, 0.04398, 0.657, 0.04032, 0.6723, 0.08006, 0.4532, 0.4608, 0.4849, 0.4607, 0.4699, 0.501, 0.4274, 0.4878, 0.4532, 0.4608, 0.4274, 0.4878, 0.4018, 0.4522, 0.4457, 0.4326, 0.4532, 0.4608, 0.4457, 0.4326, 0.5003, 0.4051, 0.4849, 0.4607, 0.6269, 0.8801, 0.6417, 0.908, 0.6012, 0.9288, 0.5981, 0.8784, 0.6269, 0.8801, 0.5981, 0.8784, 0.5948, 0.8273, 0.6402, 0.8555, 0.6269, 0.8801, 0.6402, 0.8555, 0.6723, 0.8796, 0.6417, 0.908, 0.9485, 0.7004, 0.9655, 0.6627, 0.9737, 0.7067, 0.949, 0.7356, 0.9485, 0.7004, 0.949, 0.7356, 0.9113, 0.7714, 0.9298, 0.6941, 0.9485, 0.7004, 0.9298, 0.6941, 0.9538, 0.6176, 0.9655, 0.6627, 0.9585, 0.7607, 0.9503, 0.7901, 0.9113, 0.7714, 0.949, 0.7356, 0.9585, 0.7607, 0.949, 0.7356, 0.9737, 0.7067, 0.9805, 0.7531, 0.9585, 0.7607, 0.9805, 0.7531, 0.9771, 0.8003, 0.9503, 0.7901, 0.6204, 0.7746, 0.5878, 0.7817, 0.5805, 0.75, 0.6251, 0.7467, 0.6204, 0.7746, 0.6251, 0.7467, 0.6784, 0.7622, 0.6386, 0.7947, 0.6204, 0.7746, 0.6386, 0.7947, 0.5948, 0.8273, 0.5878, 0.7817, 0.09802, 0.4509, 0.08048, 0.4277, 0.1088, 0.3922, 0.1256, 0.4479, 0.09802, 0.4509, 0.1256, 0.4479, 0.1279, 0.4878, 0.09322, 0.4761, 0.09802, 0.4509, 0.09322, 0.4761, 0.06075, 0.4494, 0.08048, 0.4277, 0.8545, 0.8014, 0.8773, 0.813, 0.8524, 0.8273, 0.8324, 0.8179, 0.8545, 0.8014, 0.8324, 0.8179, 0.7971, 0.8, 0.8509, 0.7799, 0.8545, 0.8014, 0.8509, 0.7799, 0.9113, 0.7714, 0.8773, 0.813, 0.5525, 0.7839, 0.5388, 0.8077, 0.4837, 0.7785, 0.5375, 0.7615, 0.5525, 0.7839, 0.5375, 0.7615, 0.5805, 0.75, 0.5878, 0.7817, 0.5525, 0.7839, 0.5878, 0.7817, 0.5948, 0.8273, 0.5388, 0.8077, 0.826, 0.8418, 0.8078, 0.8509, 0.7971, 0.8, 0.8324, 0.8179, 0.826, 0.8418, 0.8324, 0.8179, 0.8524, 0.8273, 0.8488, 0.8534, 0.826, 0.8418, 0.8488, 0.8534, 0.8295, 0.8955, 0.8078, 0.8509, 0.5671, 0.886, 0.5532, 0.9161, 0.505, 0.905, 0.5484, 0.8652, 0.5671, 0.886, 0.5484, 0.8652, 0.5948, 0.8273, 0.5981, 0.8784, 0.5671, 0.886, 0.5981, 0.8784, 0.6012, 0.9288, 0.5532, 0.9161, 0.4688, 0.847, 0.463, 0.8778, 0.4167, 0.8525, 0.4506, 0.8136, 0.4688, 0.847, 0.4506, 0.8136, 0.4837, 0.7785, 0.4942, 0.8451, 0.4688, 0.847, 0.4942, 0.8451, 0.505, 0.905, 0.463, 0.8778, 0.7498, 0.8104, 0.7297, 0.8147, 0.7181, 0.7516, 0.7601, 0.7699, 0.7498, 0.8104, 0.7601, 0.7699, 0.7971, 0.8, 0.7662, 0.8414, 0.7498, 0.8104, 0.7662, 0.8414, 0.7478, 0.8724, 0.7297, 0.8147, 0.4559, 0.9064, 0.4718, 0.9341, 0.4485, 0.952, 0.4325, 0.9042, 0.4559, 0.9064, 0.4325, 0.9042, 0.4167, 0.8525, 0.463, 0.8778, 0.4559, 0.9064, 0.463, 0.8778, 0.505, 0.905, 0.4718, 0.9341, 0.5418, 0.9446, 0.5532, 0.9161, 0.6012, 0.9288, 0.5613, 0.9614, 0.5418, 0.9446, 0.5613, 0.9614, 0.5214, 0.9856, 0.5136, 0.9532, 0.5418, 0.9446, 0.5136, 0.9532, 0.505, 0.905, 0.5532, 0.9161, 0.7053, 0.6744, 0.6977, 0.6421, 0.713, 0.5971, 0.7231, 0.6672, 0.7053, 0.6744, 0.7231, 0.6672, 0.7181, 0.7516, 0.7016, 0.7138, 0.7053, 0.6744, 0.7016, 0.7138, 0.6826, 0.6886, 0.6977, 0.6421, 0.2848, 0.03796, 0.3121, 0.04414, 0.3264, 0.0956, 0.2808, 0.06021, 0.2848, 0.03796, 0.2808, 0.06021, 0.2246, 0.02291, 0.2606, 0.01279, 0.2848, 0.03796, 0.2606, 0.01279, 0.2912, 0.0, 0.3121, 0.04414, 0.2237, 0.1015, 0.2478, 0.09233, 0.2565, 0.1562, 0.2163, 0.1443, 0.2237, 0.1015, 0.2163, 0.1443, 0.1755, 0.1331, 0.2026, 0.07836, 0.2237, 0.1015, 0.2026, 0.07836, 0.2246, 0.02291, 0.2478, 0.09233, 0.1705, 0.3741, 0.2053, 0.3434, 0.2357, 0.3998, 0.1724, 0.4098, 0.1705, 0.3741, 0.1724, 0.4098, 0.1088, 0.3922, 0.1378, 0.3486, 0.1705, 0.3741, 0.1378, 0.3486, 0.1656, 0.2935, 0.2053, 0.3434, 0.1239, 0.1247, 0.09647, 0.124, 0.1312, 0.05284, 0.1514, 0.08519, 0.1239, 0.1247, 0.1514, 0.08519, 0.1755, 0.1331, 0.1265, 0.1717, 0.1239, 0.1247, 0.1265, 0.1717, 0.07013, 0.1842, 0.09647, 0.124, 0.03517, 0.2245, 0.01894, 0.2276, 0.02997, 0.1343, 0.0488, 0.1763, 0.03517, 0.2245, 0.0488, 0.1763, 0.07013, 0.1842, 0.04294, 0.2692, 0.03517, 0.2245, 0.04294, 0.2692, 0.01696, 0.3155, 0.01894, 0.2276, 0.06105, 0.3132, 0.0871, 0.3104, 0.1088, 0.3922, 0.05863, 0.3574, 0.06105, 0.3132, 0.05863, 0.3574, 0.01696, 0.3155, 0.04294, 0.2692, 0.06105, 0.3132, 0.04294, 0.2692, 0.07013, 0.1842, 0.0871, 0.3104, 0.3857, 0.7756, 0.4068, 0.7756, 0.4167, 0.8525, 0.3851, 0.8121, 0.3857, 0.7756, 0.3851, 0.8121, 0.3456, 0.7773, 0.3662, 0.7399, 0.3857, 0.7756, 0.3662, 0.7399, 0.3765, 0.702, 0.4068, 0.7756, 0.4382, 0.7079, 0.4335, 0.7428, 0.3765, 0.702, 0.4167, 0.6681, 0.4382, 0.7079, 0.4167, 0.6681, 0.4563, 0.6441, 0.4649, 0.7072, 0.4382, 0.7079, 0.4649, 0.7072, 0.4837, 0.7785, 0.4335, 0.7428, 0.5188, 0.637, 0.5035, 0.6632, 0.4563, 0.6441, 0.4978, 0.6103, 0.5188, 0.637, 0.4978, 0.6103, 0.5694, 0.5944, 0.553, 0.6395, 0.5188, 0.637, 0.553, 0.6395, 0.5503, 0.6814, 0.5035, 0.6632, 0.5378, 0.5436, 0.5658, 0.5547, 0.5694, 0.5944, 0.5108, 0.5578, 0.5378, 0.5436, 0.5108, 0.5578, 0.4822, 0.5218, 0.5293, 0.518, 0.5378, 0.5436, 0.5293, 0.518, 0.5769, 0.5146, 0.5658, 0.5547, 0.6564, 0.2581, 0.6814, 0.2558, 0.6756, 0.3203, 0.6454, 0.2965, 0.6564, 0.2581, 0.6454, 0.2965, 0.6023, 0.2777, 0.635, 0.2291, 0.6564, 0.2581, 0.635, 0.2291, 0.6757, 0.1998, 0.6814, 0.2558, 0.5648, 0.3764, 0.5954, 0.3614, 0.582, 0.4488, 0.5426, 0.4258, 0.5648, 0.3764, 0.5426, 0.4258, 0.5003, 0.4051, 0.5477, 0.3338, 0.5648, 0.3764, 0.5477, 0.3338, 0.6023, 0.2777, 0.5954, 0.3614, 0.5307, 0.09825, 0.5266, 0.0729, 0.5903, 0.04078, 0.5713, 0.1058, 0.5307, 0.09825, 0.5713, 0.1058, 0.5444, 0.1638, 0.5007, 0.135, 0.5307, 0.09825, 0.5007, 0.135, 0.4544, 0.1005, 0.5266, 0.0729, 0.4041, 0.218, 0.4351, 0.2119, 0.3968, 0.338, 0.3759, 0.2784, 0.4041, 0.218, 0.3759, 0.2784, 0.3456, 0.2195, 0.403, 0.1585, 0.4041, 0.218, 0.403, 0.1585, 0.4544, 0.1005, 0.4351, 0.2119, 0.05434, 0.7956, 0.07892, 0.8262, 0.04579, 0.8432, 0.03075, 0.797, 0.05434, 0.7956, 0.03075, 0.797, 0.0204, 0.7464, 0.05557, 0.7659, 0.05434, 0.7956, 0.05557, 0.7659, 0.1053, 0.7868, 0.07892, 0.8262, 0.06235, 0.7304, 0.05557, 0.7659, 0.0204, 0.7464, 0.04276, 0.6992, 0.06235, 0.7304, 0.04276, 0.6992, 0.08179, 0.6697, 0.09004, 0.7224, 0.06235, 0.7304, 0.09004, 0.7224, 0.1053, 0.7868, 0.05557, 0.7659, 0.9017, 0.193, 0.9281, 0.2219, 0.8733, 0.2859, 0.8497, 0.2043, 0.9017, 0.193, 0.8497, 0.2043, 0.8588, 0.1123, 0.9231, 0.159, 0.9017, 0.193, 0.9231, 0.159, 0.998, 0.1817, 0.9281, 0.2219, 0.2069, 0.7093, 0.2338, 0.7197, 0.211, 0.7822, 0.1867, 0.7372, 0.2069, 0.7093, 0.1867, 0.7372, 0.1491, 0.6669, 0.2026, 0.663, 0.2069, 0.7093, 0.2026, 0.663, 0.2403, 0.6596, 0.2338, 0.7197, 0.2961, 0.3582, 0.3227, 0.3314, 0.3159, 0.4168, 0.2798, 0.4171, 0.2961, 0.3582, 0.2798, 0.4171, 0.2357, 0.3998, 0.2769, 0.3207, 0.2961, 0.3582, 0.2769, 0.3207, 0.3234, 0.2408, 0.3227, 0.3314, 0.2357, 0.8521, 0.1974, 0.837, 0.211, 0.7822, 0.2535, 0.7977, 0.2357, 0.8521, 0.2535, 0.7977, 0.2918, 0.8117, 0.2764, 0.8674, 0.2357, 0.8521, 0.2764, 0.8674, 0.2536, 0.9122, 0.2174, 0.8946, 0.2357, 0.8521, 0.2174, 0.8946, 0.1699, 0.8826, 0.1974, 0.837, 0.792, 0.2237, 0.8497, 0.2043, 0.8733, 0.2859, 0.8024, 0.2725, 0.792, 0.2237, 0.8024, 0.2725, 0.7395, 0.287, 0.7315, 0.2473, 0.792, 0.2237, 0.7315, 0.2473, 0.7202, 0.203, 0.7787, 0.1767, 0.792, 0.2237, 0.7787, 0.1767, 0.8588, 0.1123, 0.8497, 0.2043, 0.1024, 0.8671, 0.1232, 0.9063, 0.08241, 0.9411, 0.07245, 0.8895, 0.1024, 0.8671, 0.07245, 0.8895, 0.04579, 0.8432, 0.07892, 0.8262, 0.1024, 0.8671, 0.07892, 0.8262, 0.1053, 0.7868, 0.1349, 0.8415, 0.1024, 0.8671, 0.1349, 0.8415, 0.1699, 0.8826, 0.1232, 0.9063, 0.8814, 0.848, 0.8488, 0.8534, 0.8524, 0.8273, 0.8773, 0.813, 0.8814, 0.848, 0.8773, 0.813, 0.9113, 0.7714, 0.9152, 0.8348, 0.8814, 0.848, 0.9152, 0.8348, 0.9194, 0.8815, 0.8762, 0.8947, 0.8814, 0.848, 0.8762, 0.8947, 0.8295, 0.8955, 0.8488, 0.8534, 0.1687, 0.4527, 0.1724, 0.4098, 0.2357, 0.3998, 0.2161, 0.4615, 0.1687, 0.4527, 0.2161, 0.4615, 0.1963, 0.5105, 0.1622, 0.4992, 0.1687, 0.4527, 0.1622, 0.4992, 0.1279, 0.4878, 0.1256, 0.4479, 0.1687, 0.4527, 0.1256, 0.4479, 0.1088, 0.3922, 0.1724, 0.4098, 0.247, 0.2776, 0.2769, 0.3207, 0.2357, 0.3998, 0.2053, 0.3434, 0.247, 0.2776, 0.2053, 0.3434, 0.1656, 0.2935, 0.2178, 0.2343, 0.247, 0.2776, 0.2178, 0.2343, 0.2565, 0.1562, 0.2842, 0.2062, 0.247, 0.2776, 0.2842, 0.2062, 0.3234, 0.2408, 0.2769, 0.3207, 0.3929, 0.624, 0.3662, 0.6632, 0.3457, 0.6239, 0.368, 0.5776, 0.3929, 0.624, 0.368, 0.5776, 0.3961, 0.5416, 0.4252, 0.5912, 0.3929, 0.624, 0.4252, 0.5912, 0.4563, 0.6441, 0.4167, 0.6681, 0.3929, 0.624, 0.4167, 0.6681, 0.3765, 0.702, 0.3662, 0.6632, 0.2007, 0.1964, 0.169, 0.2127, 0.1755, 0.1331, 0.2163, 0.1443, 0.2007, 0.1964, 0.2163, 0.1443, 0.2565, 0.1562, 0.2178, 0.2343, 0.2007, 0.1964, 0.2178, 0.2343, 0.1656, 0.2935, 0.169, 0.2127, 0.178, 0.06042, 0.1514, 0.08519, 0.1312, 0.05284, 0.1777, 0.02769, 0.178, 0.06042, 0.1777, 0.02769, 0.2246, 0.02291, 0.2026, 0.07836, 0.178, 0.06042, 0.2026, 0.07836, 0.1755, 0.1331, 0.1514, 0.08519, 0.1358, 0.2181, 0.1191, 0.2641, 0.07013, 0.1842, 0.1265, 0.1717, 0.1358, 0.2181, 0.1265, 0.1717, 0.1755, 0.1331, 0.169, 0.2127, 0.1358, 0.2181, 0.169, 0.2127, 0.1656, 0.2935, 0.1191, 0.2641, 0.4689, 0.5714, 0.4252, 0.5912, 0.3961, 0.5416, 0.436, 0.5264, 0.4689, 0.5714, 0.436, 0.5264, 0.4822, 0.5218, 0.5108, 0.5578, 0.4689, 0.5714, 0.5108, 0.5578, 0.5694, 0.5944, 0.4978, 0.6103, 0.4689, 0.5714, 0.4978, 0.6103, 0.4563, 0.6441, 0.4252, 0.5912, 0.5376, 0.7351, 0.5157, 0.724, 0.5503, 0.6814, 0.572, 0.7174, 0.5376, 0.7351, 0.572, 0.7174, 0.5805, 0.75, 0.5375, 0.7615, 0.5376, 0.7351, 0.5375, 0.7615, 0.4837, 0.7785, 0.5157, 0.724, 0.6165, 0.7124, 0.6251, 0.7467, 0.5805, 0.75, 0.572, 0.7174, 0.6165, 0.7124, 0.572, 0.7174, 0.5503, 0.6814, 0.6012, 0.6777, 0.6165, 0.7124, 0.6012, 0.6777, 0.6418, 0.6728, 0.6661, 0.7138, 0.6165, 0.7124, 0.6661, 0.7138, 0.6784, 0.7622, 0.6251, 0.7467, 0.6226, 0.1276, 0.6794, 0.1566, 0.6757, 0.1998, 0.6106, 0.1682, 0.6226, 0.1276, 0.6106, 0.1682, 0.5444, 0.1638, 0.5713, 0.1058, 0.6226, 0.1276, 0.5713, 0.1058, 0.5903, 0.04078, 0.6362, 0.09109, 0.6226, 0.1276, 0.6362, 0.09109, 0.6818, 0.1191, 0.6794, 0.1566, 0.5149, 0.2892, 0.5477, 0.3338, 0.5003, 0.4051, 0.465, 0.3588, 0.5149, 0.2892, 0.465, 0.3588, 0.3968, 0.338, 0.4833, 0.2427, 0.5149, 0.2892, 0.4833, 0.2427, 0.5444, 0.1638, 0.5675, 0.2259, 0.5149, 0.2892, 0.5675, 0.2259, 0.6023, 0.2777, 0.5477, 0.3338, 0.2011, 0.6048, 0.1518, 0.6122, 0.1422, 0.5331, 0.201, 0.5406, 0.2011, 0.6048, 0.201, 0.5406, 0.2533, 0.5627, 0.2443, 0.6061, 0.2011, 0.6048, 0.2443, 0.6061, 0.2403, 0.6596, 0.2026, 0.663, 0.2011, 0.6048, 0.2026, 0.663, 0.1491, 0.6669, 0.1518, 0.6122, 0.1148, 0.7126, 0.1215, 0.6725, 0.1491, 0.6669, 0.1346, 0.7387, 0.1148, 0.7126, 0.1346, 0.7387, 0.1053, 0.7868, 0.09004, 0.7224, 0.1148, 0.7126, 0.09004, 0.7224, 0.08179, 0.6697, 0.1215, 0.6725, 0.2689, 0.733, 0.2338, 0.7197, 0.2403, 0.6596, 0.2776, 0.671, 0.2689, 0.733, 0.2776, 0.671, 0.3127, 0.6803, 0.3082, 0.7478, 0.2689, 0.733, 0.3082, 0.7478, 0.2918, 0.8117, 0.2535, 0.7977, 0.2689, 0.733, 0.2535, 0.7977, 0.211, 0.7822, 0.2338, 0.7197])
me_cylinder.materials.append(mat_pineapple1)
me_cylinder.materials.append(mat_pineapple2)
me_cylinder.materials.append(mat_pineapple3)
me_cylinder.use_remesh_preserve_volume = False
me_cylinder.use_remesh_preserve_attributes = False
me_cylinder.use_mirror_vertex_groups = False
me_cylinder.update()

# ---- objects
ob_pineapple = bpy.data.objects.new('Pineapple', me_cylinder)

# ---- transforms, parenting, visibility, modifiers, constraints
ob_pineapple.location = (0.0, 0.0, 0.008297)
ob_pineapple.scale = (0.968, 0.968, 0.968)
ob_pineapple.lineart.crease_threshold = 0.0

# ---- collection membership
col_collection_1.objects.link(ob_pineapple)

# ---- scene / render settings (as saved in the file)
scene.frame_start = 1; scene.frame_end = 250; scene.frame_set(1)
scene.render.engine = 'BLENDER_EEVEE_NEXT'
scene.render.resolution_percentage = 50
scene.render.dither_intensity = 0.0
scene.cycles.use_denoising = False
scene.cycles.samples = 128
scene.cycles.sampling_pattern = 'TABULATED_SOBOL'
scene.cycles.use_adaptive_sampling = False
scene.cycles.use_light_tree = False
scene.cycles.blur_glossy = 0.0
scene.cycles.sample_clamp_indirect = 0.0
scene.view_settings.view_transform = 'Standard'
bpy.context.view_layer.update()

# ---- added for rendering (the .blend has no active camera and no usable light): camera, sun
cam_auto = bpy.data.cameras.new('AutoCamera')
cam_auto.lens = 50.0
cam_auto.sensor_width = 36.0
cam_auto.clip_end = 1000.0
ob_auto_camera = bpy.data.objects.new('AutoCamera', cam_auto)
scene.collection.objects.link(ob_auto_camera)
ob_auto_camera.location = (2.57831, -3.09334, 2.06866)
ob_auto_camera.rotation_euler = (1.09748, -7.21219e-08, 0.694738)
scene.camera = ob_auto_camera
light_auto_sun = bpy.data.lights.new('AutoSun', 'SUN')
light_auto_sun.energy = 3.0
light_auto_sun.angle = 0.0523599
ob_auto_sun = bpy.data.objects.new('AutoSun', light_auto_sun)
scene.collection.objects.link(ob_auto_sun)
ob_auto_sun.rotation_euler = (0.872665, 0.174533, 0.523599)
bpy.context.view_layer.update()
